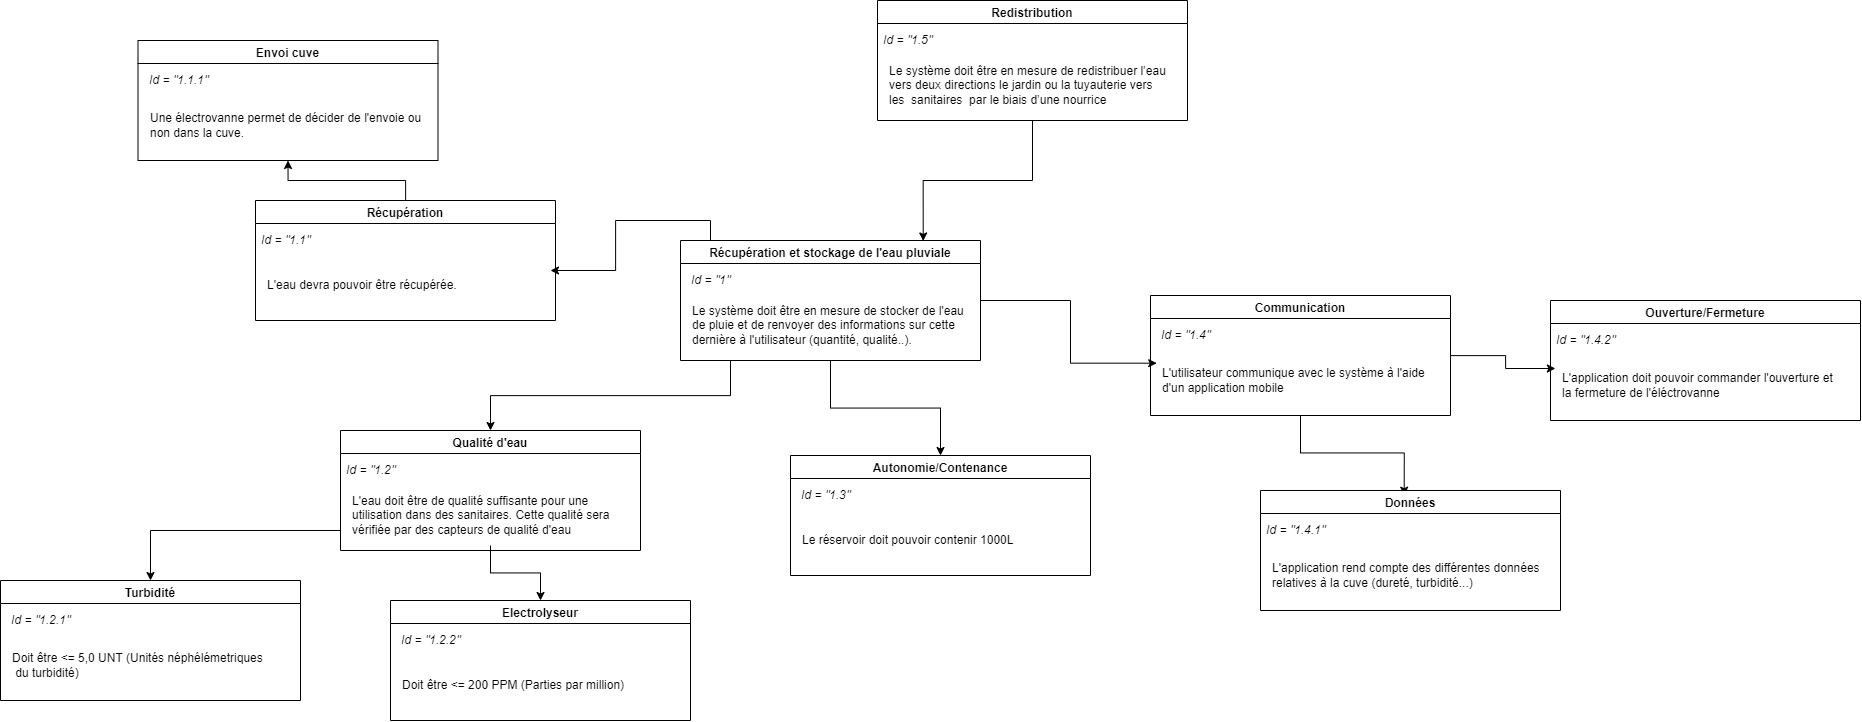

The diagram above was exported from draw.io. Its source (the exported page's mxGraphModel, read from the mxfile embedded in the PNG):
<mxGraphModel dx="2920" dy="2596" grid="1" gridSize="10" guides="1" tooltips="1" connect="1" arrows="1" fold="1" page="1" pageScale="1" pageWidth="827" pageHeight="1169" math="0" shadow="0">
  <root>
    <mxCell id="0" />
    <mxCell id="1" parent="0" />
    <mxCell id="rh5H5m6LqfFcty2-O3OM-12" style="edgeStyle=orthogonalEdgeStyle;rounded=0;orthogonalLoop=1;jettySize=auto;html=1;exitX=0.5;exitY=1;exitDx=0;exitDy=0;entryX=0.5;entryY=0;entryDx=0;entryDy=0;" parent="1" source="rh5H5m6LqfFcty2-O3OM-2" target="rh5H5m6LqfFcty2-O3OM-9" edge="1">
      <mxGeometry relative="1" as="geometry">
        <Array as="points">
          <mxPoint x="370" y="320" />
          <mxPoint x="370" y="355" />
          <mxPoint x="130" y="355" />
        </Array>
      </mxGeometry>
    </mxCell>
    <mxCell id="rh5H5m6LqfFcty2-O3OM-20" style="edgeStyle=orthogonalEdgeStyle;rounded=0;orthogonalLoop=1;jettySize=auto;html=1;exitX=0.5;exitY=0;exitDx=0;exitDy=0;" parent="1" source="rh5H5m6LqfFcty2-O3OM-2" edge="1">
      <mxGeometry relative="1" as="geometry">
        <mxPoint x="190" y="230" as="targetPoint" />
        <Array as="points">
          <mxPoint x="350" y="200" />
          <mxPoint x="350" y="180" />
          <mxPoint x="255" y="180" />
          <mxPoint x="255" y="230" />
        </Array>
      </mxGeometry>
    </mxCell>
    <mxCell id="rh5H5m6LqfFcty2-O3OM-33" style="edgeStyle=orthogonalEdgeStyle;rounded=0;orthogonalLoop=1;jettySize=auto;html=1;entryX=0.5;entryY=0;entryDx=0;entryDy=0;" parent="1" source="rh5H5m6LqfFcty2-O3OM-2" target="rh5H5m6LqfFcty2-O3OM-25" edge="1">
      <mxGeometry relative="1" as="geometry" />
    </mxCell>
    <mxCell id="fAyS9e-6R0VZ8e_Vcb67-9" style="edgeStyle=orthogonalEdgeStyle;rounded=0;orthogonalLoop=1;jettySize=auto;html=1;entryX=-0.013;entryY=0.067;entryDx=0;entryDy=0;entryPerimeter=0;" edge="1" parent="1" source="rh5H5m6LqfFcty2-O3OM-2" target="rh5H5m6LqfFcty2-O3OM-35">
      <mxGeometry relative="1" as="geometry" />
    </mxCell>
    <mxCell id="rh5H5m6LqfFcty2-O3OM-2" value="Récupération et stockage de l'eau pluviale" style="swimlane;startSize=23;labelBackgroundColor=default;" parent="1" vertex="1">
      <mxGeometry x="320" y="200" width="300" height="120" as="geometry" />
    </mxCell>
    <mxCell id="rh5H5m6LqfFcty2-O3OM-6" value="Le système doit être en mesure de stocker de l'eau&amp;nbsp;&lt;br&gt;de pluie et de renvoyer des informations sur cette&lt;br&gt;dernière à l'utilisateur (quantité, qualité..).&lt;br&gt;" style="text;html=1;align=left;verticalAlign=middle;resizable=0;points=[];autosize=1;strokeColor=none;fillColor=none;" parent="rh5H5m6LqfFcty2-O3OM-2" vertex="1">
      <mxGeometry x="10" y="55" width="300" height="60" as="geometry" />
    </mxCell>
    <mxCell id="rh5H5m6LqfFcty2-O3OM-3" value="Id = &quot;1&quot;" style="text;html=1;align=center;verticalAlign=middle;resizable=0;points=[];autosize=1;strokeColor=none;fillColor=none;fontStyle=2" parent="1" vertex="1">
      <mxGeometry x="320" y="225" width="60" height="30" as="geometry" />
    </mxCell>
    <mxCell id="rh5H5m6LqfFcty2-O3OM-31" style="edgeStyle=orthogonalEdgeStyle;rounded=0;orthogonalLoop=1;jettySize=auto;html=1;" parent="1" target="rh5H5m6LqfFcty2-O3OM-28" edge="1">
      <mxGeometry relative="1" as="geometry">
        <mxPoint x="-20" y="490" as="sourcePoint" />
      </mxGeometry>
    </mxCell>
    <mxCell id="rh5H5m6LqfFcty2-O3OM-9" value="Qualité d'eau" style="swimlane;" parent="1" vertex="1">
      <mxGeometry x="-20" y="390" width="300" height="120" as="geometry" />
    </mxCell>
    <mxCell id="rh5H5m6LqfFcty2-O3OM-10" value="L'eau doit être de qualité suffisante pour une&amp;nbsp;&lt;br&gt;utilisation dans des sanitaires. Cette qualité sera&amp;nbsp;&lt;br&gt;vérifiée par des capteurs de qualité d'eau" style="text;html=1;align=left;verticalAlign=middle;resizable=0;points=[];autosize=1;strokeColor=none;fillColor=none;" parent="rh5H5m6LqfFcty2-O3OM-9" vertex="1">
      <mxGeometry x="10" y="55" width="280" height="60" as="geometry" />
    </mxCell>
    <mxCell id="rh5H5m6LqfFcty2-O3OM-11" value="Id = &quot;1.2&quot;" style="text;html=1;align=center;verticalAlign=middle;resizable=0;points=[];autosize=1;strokeColor=none;fillColor=none;fontStyle=2" parent="1" vertex="1">
      <mxGeometry x="-25" y="415" width="70" height="30" as="geometry" />
    </mxCell>
    <mxCell id="rh5H5m6LqfFcty2-O3OM-13" value="Electrolyseur" style="swimlane;" parent="1" vertex="1">
      <mxGeometry x="30" y="560" width="300" height="120" as="geometry" />
    </mxCell>
    <mxCell id="rh5H5m6LqfFcty2-O3OM-14" value="Doit être &amp;lt;= 200 PPM (Parties par million)" style="text;html=1;align=left;verticalAlign=middle;resizable=0;points=[];autosize=1;strokeColor=none;fillColor=none;" parent="rh5H5m6LqfFcty2-O3OM-13" vertex="1">
      <mxGeometry x="10" y="70" width="250" height="30" as="geometry" />
    </mxCell>
    <mxCell id="rh5H5m6LqfFcty2-O3OM-15" value="Id = &quot;1.2.2&quot;" style="text;html=1;align=center;verticalAlign=middle;resizable=0;points=[];autosize=1;strokeColor=none;fillColor=none;fontStyle=2" parent="rh5H5m6LqfFcty2-O3OM-13" vertex="1">
      <mxGeometry y="25" width="80" height="30" as="geometry" />
    </mxCell>
    <mxCell id="rh5H5m6LqfFcty2-O3OM-16" style="edgeStyle=orthogonalEdgeStyle;rounded=0;orthogonalLoop=1;jettySize=auto;html=1;entryX=0.5;entryY=0;entryDx=0;entryDy=0;" parent="1" source="rh5H5m6LqfFcty2-O3OM-10" target="rh5H5m6LqfFcty2-O3OM-13" edge="1">
      <mxGeometry relative="1" as="geometry" />
    </mxCell>
    <mxCell id="rh5H5m6LqfFcty2-O3OM-24" style="edgeStyle=orthogonalEdgeStyle;rounded=0;orthogonalLoop=1;jettySize=auto;html=1;entryX=0.5;entryY=1;entryDx=0;entryDy=0;" parent="1" source="rh5H5m6LqfFcty2-O3OM-17" target="rh5H5m6LqfFcty2-O3OM-21" edge="1">
      <mxGeometry relative="1" as="geometry" />
    </mxCell>
    <mxCell id="rh5H5m6LqfFcty2-O3OM-17" value="Récupération" style="swimlane;startSize=23;" parent="1" vertex="1">
      <mxGeometry x="-105" y="160" width="300" height="120" as="geometry" />
    </mxCell>
    <mxCell id="rh5H5m6LqfFcty2-O3OM-18" value="L'eau devra pouvoir être récupérée." style="text;html=1;align=left;verticalAlign=middle;resizable=0;points=[];autosize=1;strokeColor=none;fillColor=none;" parent="rh5H5m6LqfFcty2-O3OM-17" vertex="1">
      <mxGeometry x="10" y="70" width="210" height="30" as="geometry" />
    </mxCell>
    <mxCell id="rh5H5m6LqfFcty2-O3OM-19" value="Id = &quot;1.1&quot;" style="text;html=1;align=center;verticalAlign=middle;resizable=0;points=[];autosize=1;strokeColor=none;fillColor=none;fontStyle=2" parent="1" vertex="1">
      <mxGeometry x="-110" y="185" width="70" height="30" as="geometry" />
    </mxCell>
    <mxCell id="rh5H5m6LqfFcty2-O3OM-21" value="Envoi cuve" style="swimlane;startSize=23;" parent="1" vertex="1">
      <mxGeometry x="-222.5" width="300" height="120" as="geometry" />
    </mxCell>
    <mxCell id="rh5H5m6LqfFcty2-O3OM-22" value="Une électrovanne permet de décider de l'envoie ou&lt;br&gt;non dans la cuve." style="text;html=1;align=left;verticalAlign=middle;resizable=0;points=[];autosize=1;strokeColor=none;fillColor=none;" parent="rh5H5m6LqfFcty2-O3OM-21" vertex="1">
      <mxGeometry x="10" y="65" width="290" height="40" as="geometry" />
    </mxCell>
    <mxCell id="rh5H5m6LqfFcty2-O3OM-23" value="Id = &quot;1.1.1&quot;" style="text;html=1;align=center;verticalAlign=middle;resizable=0;points=[];autosize=1;strokeColor=none;fillColor=none;fontStyle=2" parent="rh5H5m6LqfFcty2-O3OM-21" vertex="1">
      <mxGeometry y="25" width="80" height="30" as="geometry" />
    </mxCell>
    <mxCell id="rh5H5m6LqfFcty2-O3OM-25" value="Autonomie/Contenance" style="swimlane;" parent="1" vertex="1">
      <mxGeometry x="430" y="415" width="300" height="120" as="geometry" />
    </mxCell>
    <mxCell id="rh5H5m6LqfFcty2-O3OM-26" value="Le réservoir doit pouvoir contenir 1000L" style="text;html=1;align=left;verticalAlign=middle;resizable=0;points=[];autosize=1;strokeColor=none;fillColor=none;" parent="rh5H5m6LqfFcty2-O3OM-25" vertex="1">
      <mxGeometry x="10" y="70" width="230" height="30" as="geometry" />
    </mxCell>
    <mxCell id="rh5H5m6LqfFcty2-O3OM-27" value="Id = &quot;1.3&quot;" style="text;html=1;align=center;verticalAlign=middle;resizable=0;points=[];autosize=1;strokeColor=none;fillColor=none;fontStyle=2" parent="rh5H5m6LqfFcty2-O3OM-25" vertex="1">
      <mxGeometry y="25" width="70" height="30" as="geometry" />
    </mxCell>
    <mxCell id="rh5H5m6LqfFcty2-O3OM-28" value="Turbidité" style="swimlane;" parent="1" vertex="1">
      <mxGeometry x="-360" y="540" width="300" height="120" as="geometry" />
    </mxCell>
    <mxCell id="rh5H5m6LqfFcty2-O3OM-29" value="Doit être &amp;lt;= 5,0 UNT (Unités néphélémetriques&lt;br&gt;&amp;nbsp;du turbidité)" style="text;html=1;align=left;verticalAlign=middle;resizable=0;points=[];autosize=1;strokeColor=none;fillColor=none;" parent="rh5H5m6LqfFcty2-O3OM-28" vertex="1">
      <mxGeometry x="10" y="65" width="270" height="40" as="geometry" />
    </mxCell>
    <mxCell id="rh5H5m6LqfFcty2-O3OM-30" value="Id = &quot;1.2.1&quot;" style="text;html=1;align=center;verticalAlign=middle;resizable=0;points=[];autosize=1;strokeColor=none;fillColor=none;fontStyle=2" parent="rh5H5m6LqfFcty2-O3OM-28" vertex="1">
      <mxGeometry y="25" width="80" height="30" as="geometry" />
    </mxCell>
    <mxCell id="fAyS9e-6R0VZ8e_Vcb67-10" style="edgeStyle=orthogonalEdgeStyle;rounded=0;orthogonalLoop=1;jettySize=auto;html=1;entryX=-0.017;entryY=0.075;entryDx=0;entryDy=0;entryPerimeter=0;" edge="1" parent="1" source="rh5H5m6LqfFcty2-O3OM-34" target="fAyS9e-6R0VZ8e_Vcb67-5">
      <mxGeometry relative="1" as="geometry" />
    </mxCell>
    <mxCell id="fAyS9e-6R0VZ8e_Vcb67-11" style="edgeStyle=orthogonalEdgeStyle;rounded=0;orthogonalLoop=1;jettySize=auto;html=1;entryX=0.479;entryY=0.039;entryDx=0;entryDy=0;entryPerimeter=0;" edge="1" parent="1" source="rh5H5m6LqfFcty2-O3OM-34" target="fAyS9e-6R0VZ8e_Vcb67-1">
      <mxGeometry relative="1" as="geometry" />
    </mxCell>
    <mxCell id="rh5H5m6LqfFcty2-O3OM-34" value="Communication" style="swimlane;" parent="1" vertex="1">
      <mxGeometry x="790" y="255" width="300" height="120" as="geometry" />
    </mxCell>
    <mxCell id="rh5H5m6LqfFcty2-O3OM-35" value="L'utilisateur communique avec le système à l'aide&amp;nbsp;&lt;br&gt;d'un application mobile" style="text;html=1;align=left;verticalAlign=middle;resizable=0;points=[];autosize=1;strokeColor=none;fillColor=none;" parent="rh5H5m6LqfFcty2-O3OM-34" vertex="1">
      <mxGeometry x="10" y="65" width="290" height="40" as="geometry" />
    </mxCell>
    <mxCell id="rh5H5m6LqfFcty2-O3OM-36" value="Id = &quot;1.4&quot;" style="text;html=1;align=center;verticalAlign=middle;resizable=0;points=[];autosize=1;strokeColor=none;fillColor=none;fontStyle=2" parent="rh5H5m6LqfFcty2-O3OM-34" vertex="1">
      <mxGeometry y="25" width="70" height="30" as="geometry" />
    </mxCell>
    <mxCell id="fAyS9e-6R0VZ8e_Vcb67-1" value="Données" style="swimlane;" vertex="1" parent="1">
      <mxGeometry x="900" y="450" width="300" height="120" as="geometry" />
    </mxCell>
    <mxCell id="fAyS9e-6R0VZ8e_Vcb67-2" value="L'application rend compte des différentes données&amp;nbsp;&lt;br&gt;relatives à la cuve (dureté, turbidité...)" style="text;html=1;align=left;verticalAlign=middle;resizable=0;points=[];autosize=1;strokeColor=none;fillColor=none;" vertex="1" parent="fAyS9e-6R0VZ8e_Vcb67-1">
      <mxGeometry x="10" y="65" width="290" height="40" as="geometry" />
    </mxCell>
    <mxCell id="fAyS9e-6R0VZ8e_Vcb67-3" value="Id = &quot;1.4.1&quot;" style="text;html=1;align=center;verticalAlign=middle;resizable=0;points=[];autosize=1;strokeColor=none;fillColor=none;fontStyle=2" vertex="1" parent="fAyS9e-6R0VZ8e_Vcb67-1">
      <mxGeometry x="-5" y="25" width="80" height="30" as="geometry" />
    </mxCell>
    <mxCell id="fAyS9e-6R0VZ8e_Vcb67-4" value="Ouverture/Fermeture" style="swimlane;" vertex="1" parent="1">
      <mxGeometry x="1190" y="260" width="310" height="120" as="geometry" />
    </mxCell>
    <mxCell id="fAyS9e-6R0VZ8e_Vcb67-5" value="L'application doit pouvoir commander l'ouverture et&amp;nbsp;&lt;br&gt;la fermeture de l'éléctrovanne" style="text;html=1;align=left;verticalAlign=middle;resizable=0;points=[];autosize=1;strokeColor=none;fillColor=none;" vertex="1" parent="fAyS9e-6R0VZ8e_Vcb67-4">
      <mxGeometry x="10" y="65" width="300" height="40" as="geometry" />
    </mxCell>
    <mxCell id="fAyS9e-6R0VZ8e_Vcb67-6" value="Id = &quot;1.4.2&quot;" style="text;html=1;align=center;verticalAlign=middle;resizable=0;points=[];autosize=1;strokeColor=none;fillColor=none;fontStyle=2" vertex="1" parent="fAyS9e-6R0VZ8e_Vcb67-4">
      <mxGeometry x="-5" y="25" width="80" height="30" as="geometry" />
    </mxCell>
    <mxCell id="fAyS9e-6R0VZ8e_Vcb67-15" style="edgeStyle=orthogonalEdgeStyle;rounded=0;orthogonalLoop=1;jettySize=auto;html=1;entryX=0.809;entryY=0.004;entryDx=0;entryDy=0;entryPerimeter=0;" edge="1" parent="1" source="fAyS9e-6R0VZ8e_Vcb67-12" target="rh5H5m6LqfFcty2-O3OM-2">
      <mxGeometry relative="1" as="geometry" />
    </mxCell>
    <mxCell id="fAyS9e-6R0VZ8e_Vcb67-12" value="Redistribution" style="swimlane;startSize=23;labelBackgroundColor=default;" vertex="1" parent="1">
      <mxGeometry x="517" y="-40" width="310" height="120" as="geometry" />
    </mxCell>
    <mxCell id="fAyS9e-6R0VZ8e_Vcb67-13" value="Le système doit être en mesure de redistribuer l’eau &lt;br&gt;vers deux directions le jardin ou la tuyauterie vers &lt;br&gt;les&amp;nbsp; sanitaires&amp;nbsp; par le biais d’une nourrice" style="text;html=1;align=left;verticalAlign=middle;resizable=0;points=[];autosize=1;strokeColor=none;fillColor=none;" vertex="1" parent="fAyS9e-6R0VZ8e_Vcb67-12">
      <mxGeometry x="10" y="55" width="300" height="60" as="geometry" />
    </mxCell>
    <mxCell id="fAyS9e-6R0VZ8e_Vcb67-14" value="Id = &quot;1.5&quot;" style="text;html=1;align=center;verticalAlign=middle;resizable=0;points=[];autosize=1;strokeColor=none;fillColor=none;fontStyle=2" vertex="1" parent="1">
      <mxGeometry x="512" y="-15" width="70" height="30" as="geometry" />
    </mxCell>
  </root>
</mxGraphModel>